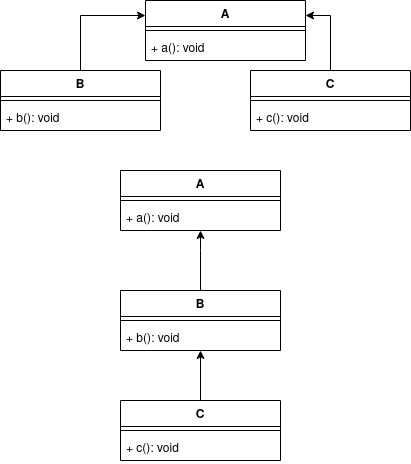

The diagram above was exported from draw.io. Its source (the exported page's mxGraphModel, read from the mxfile embedded in the PNG):
<mxGraphModel dx="1038" dy="549" grid="1" gridSize="10" guides="1" tooltips="1" connect="1" arrows="1" fold="1" page="1" pageScale="1" pageWidth="850" pageHeight="1100" math="0" shadow="0">
  <root>
    <mxCell id="0" />
    <mxCell id="1" parent="0" />
    <mxCell id="TVkEMLY2lzTJlJBym90A-1" value="A" style="swimlane;fontStyle=1;align=center;verticalAlign=top;childLayout=stackLayout;horizontal=1;startSize=26;horizontalStack=0;resizeParent=1;resizeParentMax=0;resizeLast=0;collapsible=1;marginBottom=0;" vertex="1" parent="1">
      <mxGeometry x="345" y="50" width="160" height="60" as="geometry" />
    </mxCell>
    <mxCell id="TVkEMLY2lzTJlJBym90A-3" value="" style="line;strokeWidth=1;fillColor=none;align=left;verticalAlign=middle;spacingTop=-1;spacingLeft=3;spacingRight=3;rotatable=0;labelPosition=right;points=[];portConstraint=eastwest;" vertex="1" parent="TVkEMLY2lzTJlJBym90A-1">
      <mxGeometry y="26" width="160" height="8" as="geometry" />
    </mxCell>
    <mxCell id="TVkEMLY2lzTJlJBym90A-4" value="+ a(): void" style="text;strokeColor=none;fillColor=none;align=left;verticalAlign=top;spacingLeft=4;spacingRight=4;overflow=hidden;rotatable=0;points=[[0,0.5],[1,0.5]];portConstraint=eastwest;" vertex="1" parent="TVkEMLY2lzTJlJBym90A-1">
      <mxGeometry y="34" width="160" height="26" as="geometry" />
    </mxCell>
    <mxCell id="TVkEMLY2lzTJlJBym90A-14" style="edgeStyle=orthogonalEdgeStyle;rounded=0;orthogonalLoop=1;jettySize=auto;html=1;entryX=0;entryY=0.25;entryDx=0;entryDy=0;" edge="1" parent="1" source="TVkEMLY2lzTJlJBym90A-5" target="TVkEMLY2lzTJlJBym90A-1">
      <mxGeometry relative="1" as="geometry" />
    </mxCell>
    <mxCell id="TVkEMLY2lzTJlJBym90A-5" value="B" style="swimlane;fontStyle=1;align=center;verticalAlign=top;childLayout=stackLayout;horizontal=1;startSize=26;horizontalStack=0;resizeParent=1;resizeParentMax=0;resizeLast=0;collapsible=1;marginBottom=0;" vertex="1" parent="1">
      <mxGeometry x="200" y="120" width="160" height="60" as="geometry" />
    </mxCell>
    <mxCell id="TVkEMLY2lzTJlJBym90A-7" value="" style="line;strokeWidth=1;fillColor=none;align=left;verticalAlign=middle;spacingTop=-1;spacingLeft=3;spacingRight=3;rotatable=0;labelPosition=right;points=[];portConstraint=eastwest;" vertex="1" parent="TVkEMLY2lzTJlJBym90A-5">
      <mxGeometry y="26" width="160" height="8" as="geometry" />
    </mxCell>
    <mxCell id="TVkEMLY2lzTJlJBym90A-8" value="+ b(): void" style="text;strokeColor=none;fillColor=none;align=left;verticalAlign=top;spacingLeft=4;spacingRight=4;overflow=hidden;rotatable=0;points=[[0,0.5],[1,0.5]];portConstraint=eastwest;" vertex="1" parent="TVkEMLY2lzTJlJBym90A-5">
      <mxGeometry y="34" width="160" height="26" as="geometry" />
    </mxCell>
    <mxCell id="TVkEMLY2lzTJlJBym90A-16" style="edgeStyle=orthogonalEdgeStyle;rounded=0;orthogonalLoop=1;jettySize=auto;html=1;entryX=1;entryY=0.25;entryDx=0;entryDy=0;" edge="1" parent="1" source="TVkEMLY2lzTJlJBym90A-10" target="TVkEMLY2lzTJlJBym90A-1">
      <mxGeometry relative="1" as="geometry" />
    </mxCell>
    <mxCell id="TVkEMLY2lzTJlJBym90A-10" value="C" style="swimlane;fontStyle=1;align=center;verticalAlign=top;childLayout=stackLayout;horizontal=1;startSize=26;horizontalStack=0;resizeParent=1;resizeParentMax=0;resizeLast=0;collapsible=1;marginBottom=0;" vertex="1" parent="1">
      <mxGeometry x="450" y="120" width="160" height="60" as="geometry" />
    </mxCell>
    <mxCell id="TVkEMLY2lzTJlJBym90A-12" value="" style="line;strokeWidth=1;fillColor=none;align=left;verticalAlign=middle;spacingTop=-1;spacingLeft=3;spacingRight=3;rotatable=0;labelPosition=right;points=[];portConstraint=eastwest;" vertex="1" parent="TVkEMLY2lzTJlJBym90A-10">
      <mxGeometry y="26" width="160" height="8" as="geometry" />
    </mxCell>
    <mxCell id="TVkEMLY2lzTJlJBym90A-13" value="+ c(): void" style="text;strokeColor=none;fillColor=none;align=left;verticalAlign=top;spacingLeft=4;spacingRight=4;overflow=hidden;rotatable=0;points=[[0,0.5],[1,0.5]];portConstraint=eastwest;" vertex="1" parent="TVkEMLY2lzTJlJBym90A-10">
      <mxGeometry y="34" width="160" height="26" as="geometry" />
    </mxCell>
    <mxCell id="TVkEMLY2lzTJlJBym90A-20" value="A" style="swimlane;fontStyle=1;align=center;verticalAlign=top;childLayout=stackLayout;horizontal=1;startSize=26;horizontalStack=0;resizeParent=1;resizeParentMax=0;resizeLast=0;collapsible=1;marginBottom=0;" vertex="1" parent="1">
      <mxGeometry x="320" y="220" width="160" height="60" as="geometry" />
    </mxCell>
    <mxCell id="TVkEMLY2lzTJlJBym90A-21" value="" style="line;strokeWidth=1;fillColor=none;align=left;verticalAlign=middle;spacingTop=-1;spacingLeft=3;spacingRight=3;rotatable=0;labelPosition=right;points=[];portConstraint=eastwest;" vertex="1" parent="TVkEMLY2lzTJlJBym90A-20">
      <mxGeometry y="26" width="160" height="8" as="geometry" />
    </mxCell>
    <mxCell id="TVkEMLY2lzTJlJBym90A-22" value="+ a(): void" style="text;strokeColor=none;fillColor=none;align=left;verticalAlign=top;spacingLeft=4;spacingRight=4;overflow=hidden;rotatable=0;points=[[0,0.5],[1,0.5]];portConstraint=eastwest;" vertex="1" parent="TVkEMLY2lzTJlJBym90A-20">
      <mxGeometry y="34" width="160" height="26" as="geometry" />
    </mxCell>
    <mxCell id="TVkEMLY2lzTJlJBym90A-34" value="" style="edgeStyle=orthogonalEdgeStyle;rounded=0;orthogonalLoop=1;jettySize=auto;html=1;" edge="1" parent="1" source="TVkEMLY2lzTJlJBym90A-24" target="TVkEMLY2lzTJlJBym90A-22">
      <mxGeometry relative="1" as="geometry">
        <Array as="points">
          <mxPoint x="400" y="300" />
          <mxPoint x="400" y="300" />
        </Array>
      </mxGeometry>
    </mxCell>
    <mxCell id="TVkEMLY2lzTJlJBym90A-24" value="B" style="swimlane;fontStyle=1;align=center;verticalAlign=top;childLayout=stackLayout;horizontal=1;startSize=26;horizontalStack=0;resizeParent=1;resizeParentMax=0;resizeLast=0;collapsible=1;marginBottom=0;" vertex="1" parent="1">
      <mxGeometry x="320" y="340" width="160" height="60" as="geometry" />
    </mxCell>
    <mxCell id="TVkEMLY2lzTJlJBym90A-25" value="" style="line;strokeWidth=1;fillColor=none;align=left;verticalAlign=middle;spacingTop=-1;spacingLeft=3;spacingRight=3;rotatable=0;labelPosition=right;points=[];portConstraint=eastwest;" vertex="1" parent="TVkEMLY2lzTJlJBym90A-24">
      <mxGeometry y="26" width="160" height="8" as="geometry" />
    </mxCell>
    <mxCell id="TVkEMLY2lzTJlJBym90A-26" value="+ b(): void" style="text;strokeColor=none;fillColor=none;align=left;verticalAlign=top;spacingLeft=4;spacingRight=4;overflow=hidden;rotatable=0;points=[[0,0.5],[1,0.5]];portConstraint=eastwest;" vertex="1" parent="TVkEMLY2lzTJlJBym90A-24">
      <mxGeometry y="34" width="160" height="26" as="geometry" />
    </mxCell>
    <mxCell id="TVkEMLY2lzTJlJBym90A-37" value="" style="edgeStyle=orthogonalEdgeStyle;rounded=0;orthogonalLoop=1;jettySize=auto;html=1;" edge="1" parent="1" source="TVkEMLY2lzTJlJBym90A-28">
      <mxGeometry relative="1" as="geometry">
        <mxPoint x="400" y="400" as="targetPoint" />
      </mxGeometry>
    </mxCell>
    <mxCell id="TVkEMLY2lzTJlJBym90A-28" value="C" style="swimlane;fontStyle=1;align=center;verticalAlign=top;childLayout=stackLayout;horizontal=1;startSize=26;horizontalStack=0;resizeParent=1;resizeParentMax=0;resizeLast=0;collapsible=1;marginBottom=0;" vertex="1" parent="1">
      <mxGeometry x="320" y="450" width="160" height="60" as="geometry" />
    </mxCell>
    <mxCell id="TVkEMLY2lzTJlJBym90A-29" value="" style="line;strokeWidth=1;fillColor=none;align=left;verticalAlign=middle;spacingTop=-1;spacingLeft=3;spacingRight=3;rotatable=0;labelPosition=right;points=[];portConstraint=eastwest;" vertex="1" parent="TVkEMLY2lzTJlJBym90A-28">
      <mxGeometry y="26" width="160" height="8" as="geometry" />
    </mxCell>
    <mxCell id="TVkEMLY2lzTJlJBym90A-30" value="+ c(): void" style="text;strokeColor=none;fillColor=none;align=left;verticalAlign=top;spacingLeft=4;spacingRight=4;overflow=hidden;rotatable=0;points=[[0,0.5],[1,0.5]];portConstraint=eastwest;" vertex="1" parent="TVkEMLY2lzTJlJBym90A-28">
      <mxGeometry y="34" width="160" height="26" as="geometry" />
    </mxCell>
  </root>
</mxGraphModel>